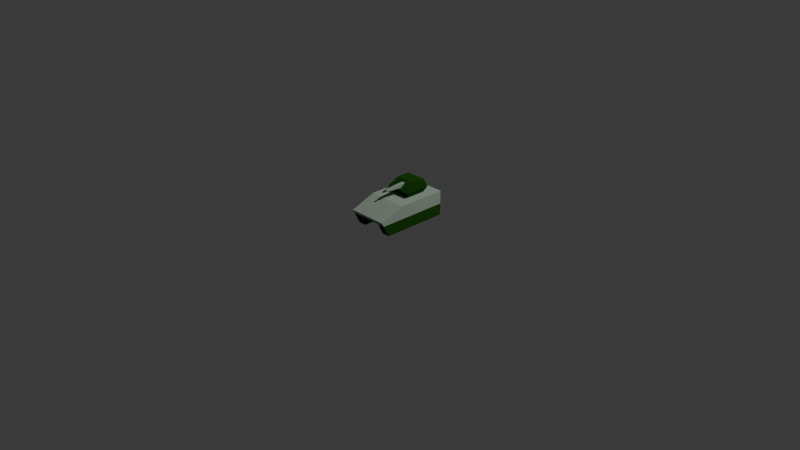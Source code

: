 # Source: combat_tank_1.blend  (saved by Blender 4.5.90; exported with 4.5.12 LTS)
import bpy
from mathutils import Matrix  # noqa: F401  (used for matrix-valued properties, if any)

bpy.ops.wm.read_factory_settings(use_empty=True)
scene = bpy.context.scene
scene.name = 'Scene'

# ---- collections
col_collection = bpy.data.collections.new('Collection'); scene.collection.children.link(col_collection)

# ---- materials (node trees are filled in below, after node groups)
mat_primary = bpy.data.materials.new('primary')
mat_primary.alpha_threshold = 0.0
mat_primary.roughness = 0.5
mat_primary.line_color = (0.0, 0.0, 0.0, 1.0)
mat_secondary = bpy.data.materials.new('secondary')
mat_dark_gray = bpy.data.materials.new('dark_gray')
mat_secondary_001 = bpy.data.materials.new('secondary.001')

# ---- material node trees
mat_primary.use_nodes = True; mat_primary.node_tree.nodes.clear()
_N = mat_primary.node_tree.nodes; _L = mat_primary.node_tree.links
n0 = _N.new('ShaderNodeOutputMaterial'); n0.name = 'Material Output'; n0.location = (200, 100)
n1 = _N.new('ShaderNodeBsdfPrincipled'); n1.name = 'Principled BSDF'; n1.location = (-200, 100)
n1.inputs[0].default_value = (0.01444, 0.08022, 0.005182, 1.0)
n1.inputs[2].default_value = 1.0
n1.inputs[3].default_value = 1.0
n1.inputs[7].default_value = 1.0
_L.new(n1.outputs[0], n0.inputs[0])
n0.is_active_output = True
mat_secondary.use_nodes = True; mat_secondary.node_tree.nodes.clear()
_N = mat_secondary.node_tree.nodes; _L = mat_secondary.node_tree.links
n0 = _N.new('ShaderNodeBsdfPrincipled'); n0.name = 'Principled BSDF'; n0.location = (-200, 100)
n0.inputs[0].default_value = (0.3515, 0.4342, 0.3515, 1.0)
n0.inputs[2].default_value = 1.0
n0.inputs[3].default_value = 1.0
n0.inputs[7].default_value = 1.0
n1 = _N.new('ShaderNodeOutputMaterial'); n1.name = 'Material-Ausgabe'; n1.location = (200, 100)
_L.new(n0.outputs[0], n1.inputs[0])
n1.is_active_output = True
mat_dark_gray.use_nodes = True; mat_dark_gray.node_tree.nodes.clear()
_N = mat_dark_gray.node_tree.nodes; _L = mat_dark_gray.node_tree.links
n0 = _N.new('ShaderNodeBsdfPrincipled'); n0.name = 'Principled BSDF'; n0.location = (-200, 100)
n0.inputs[0].default_value = (0.01033, 0.01033, 0.01033, 1.0)
n0.inputs[2].default_value = 1.0
n0.inputs[7].default_value = 1.0
n1 = _N.new('ShaderNodeOutputMaterial'); n1.name = 'Material-Ausgabe'; n1.location = (200, 100)
_L.new(n0.outputs[0], n1.inputs[0])
n1.is_active_output = True
mat_secondary_001.use_nodes = True; mat_secondary_001.node_tree.nodes.clear()
_N = mat_secondary_001.node_tree.nodes; _L = mat_secondary_001.node_tree.links
n0 = _N.new('ShaderNodeBsdfPrincipled'); n0.name = 'Principled BSDF'; n0.location = (-200, 100)
n0.inputs[0].default_value = (0.3515, 0.4342, 0.3515, 1.0)
n0.inputs[2].default_value = 1.0
n1 = _N.new('ShaderNodeOutputMaterial'); n1.name = 'Material-Ausgabe'; n1.location = (200, 100)
_L.new(n0.outputs[0], n1.inputs[0])
n1.is_active_output = True

# ---- world
world_world = bpy.data.worlds.new('World'); scene.world = world_world
world_world.use_nodes = True; world_world.node_tree.nodes.clear()
_N = world_world.node_tree.nodes; _L = world_world.node_tree.links
n0 = _N.new('ShaderNodeOutputWorld'); n0.name = 'World Output'; n0.location = (200, 100)
n1 = _N.new('ShaderNodeBackground'); n1.name = 'Background'; n1.location = (-200, 100)
n1.inputs[0].default_value = (0.05088, 0.05088, 0.05088, 1.0)
_L.new(n1.outputs[0], n0.inputs[0])
n0.is_active_output = True
world_world.color = (0.05088, 0.05088, 0.05088)
world_world.sun_shadow_jitter_overblur = 0.0

# ---- cameras
cam_camera = bpy.data.cameras.new('Camera')
cam_camera.clip_end = 100.0
cam_camera.ortho_scale = 7.314

# ---- lights
light_light = bpy.data.lights.new('Light', 'POINT')
light_light.energy = 1000.0
light_light.shadow_soft_size = 0.1

# ---- meshes
me_cube = bpy.data.meshes.new('Cube')
me_cube.from_pydata([(0.215, -0.4295, 0.1665), (0.215, -0.3445, 0.0004659), (-0.215, -0.4295, 0.1665), (-0.215, -0.3445, 0.0004659), (0.215, 0.3705, 0.1665), (0.215, 0.3705, 0.0004659), (-0.215, 0.3705, 0.1665), (-0.215, 0.3705, 0.0004659), (-0.13, -0.3445, 0.0004659), (0.13, -0.3445, 0.0004659), (0.13, 0.3705, 0.0004659), (-0.13, 0.3705, 0.0004659), (-0.13, 0.3705, 0.125), (-0.215, 0.3705, 0.125), (0.13, 0.3705, 0.125), (0.215, 0.3705, 0.125), (-0.215, -0.1595, 0.2665), (-0.215, 0.3705, 0.2665), (0.215, -0.1595, 0.2665), (0.215, 0.3705, 0.2665), (-0.215, -0.4083, 0.125), (0.13, -0.4083, 0.125), (0.215, -0.4083, 0.125), (-0.13, -0.4083, 0.125)], [], [(2, 16, 18, 0), (6, 13, 12, 14, 15, 4), (17, 6, 4, 19), (17, 16, 2, 6), (0, 18, 19, 4), (16, 17, 19, 18), (15, 14, 10, 5), (5, 10, 9, 1), (7, 11, 12, 13), (11, 7, 3, 8), (21, 14, 12, 23), (2, 0, 22, 21, 23, 20), (8, 3, 20, 23), (1, 9, 21, 22), (0, 4, 15, 22), (1, 22, 15, 5), (9, 10, 14, 21), (3, 7, 13, 20), (13, 6, 2, 20), (8, 23, 12, 11)])
me_cube.polygons.foreach_set('material_index', [1, 1, 1, 1, 1, 1, 0, 0, 0, 0, 1, 1, 0, 0, 1, 0, 0, 0, 1, 0])
_uv = me_cube.uv_layers.new(name='UVMap')
_uv.uv.foreach_set('vector', [0.0, 0.0, 0.0, 0.0, 0.0, 0.0, 0.0, 0.0, 0.0, 0.0, 0.0, 0.0, 0.0, 0.0, 0.0, 0.0, 0.0, 0.0, 0.0, 0.0, 0.0, 0.0, 0.0, 0.0, 0.0, 0.0, 0.0, 0.0, 0.0, 0.0, 0.0, 0.0, 0.0, 0.0, 0.0, 0.0, 0.0, 0.0, 0.0, 0.0, 0.0, 0.0, 0.0, 0.0, 0.0, 0.0, 0.0, 0.0, 0.0, 0.0, 0.0, 0.0, 0.0, 0.0, 0.0, 0.0, 0.0, 0.0, 0.0, 0.0, 0.0, 0.0, 0.0, 0.0, 0.0, 0.0, 0.0, 0.0, 0.0, 0.0, 0.0, 0.0, 0.0, 0.0, 0.0, 0.0, 0.0, 0.0, 0.0, 0.0, 0.0, 0.0, 0.0, 0.0, 0.0, 0.0, 0.0, 0.0, 0.0, 0.0, 0.0, 0.0, 0.0, 0.0, 0.0, 0.0, 0.0, 0.0, 0.0, 0.0, 0.0, 0.0, 0.0, 0.0, 0.0, 0.0, 0.0, 0.0, 0.0, 0.0, 0.0, 0.0, 0.0, 0.0, 0.0, 0.0, 0.0, 0.0, 0.0, 0.0, 0.0, 0.0, 0.0, 0.0, 0.0, 0.0, 0.0, 0.0, 0.0, 0.0, 0.0, 0.0, 0.0, 0.0, 0.0, 0.0, 0.0, 0.0, 0.0, 0.0, 0.0, 0.0, 0.0, 0.0, 0.0, 0.0, 0.0, 0.0, 0.0, 0.0, 0.0, 0.0, 0.0, 0.0, 0.0, 0.0, 0.0, 0.0, 0.0, 0.0, 0.0, 0.0, 0.0, 0.0, 0.0, 0.0, 0.0, 0.0])
me_cube.materials.append(mat_primary)
me_cube.materials.append(mat_secondary)
me_cube.use_mirror_vertex_groups = False
me_cube.update()
me_w_rfel_001 = bpy.data.meshes.new('Würfel.001')
me_w_rfel_001.from_pydata([(0.0, -2.0, -2.0), (0.0, -2.0, 2.0), (0.0, 2.0, -2.0), (0.0, 2.0, 2.0), (1.5, -1.0, -1.0), (1.5, -1.0, 1.0), (1.5, 1.0, -1.0), (1.5, 1.0, 1.0), (0.5, 2.0, -2.0), (0.5, 2.0, 2.0), (0.5, -2.0, -2.0), (0.5, -2.0, 2.0)], [], [(2, 0, 1, 3), (8, 9, 7, 6), (6, 7, 5, 4), (2, 3, 9, 8), (8, 6, 4, 10), (9, 3, 1, 11), (7, 9, 11, 5), (2, 8, 10, 0), (4, 5, 11, 10), (11, 1, 0, 10)])
_uv = me_w_rfel_001.uv_layers.new(name='UV-Map')
_uv.uv.foreach_set('vector', [0.125, 0.5, 0.125, 0.75, 0.875, 0.75, 0.875, 0.5, 0.375, 0.375, 0.625, 0.375, 0.625, 0.5, 0.375, 0.5, 0.375, 0.5, 0.625, 0.5, 0.625, 0.75, 0.375, 0.75, 0.125, 0.5, 0.875, 0.5, 0.625, 0.375, 0.25, 0.5, 0.25, 0.5, 0.375, 0.5, 0.375, 0.75, 0.25, 0.75, 0.75, 0.5, 0.875, 0.5, 0.875, 0.75, 0.75, 0.75, 0.625, 0.5, 0.75, 0.5, 0.75, 0.75, 0.625, 0.75, 0.125, 0.5, 0.25, 0.5, 0.25, 0.75, 0.125, 0.75, 0.375, 0.75, 0.625, 0.75, 0.625, 0.875, 0.375, 0.875, 0.625, 0.875, 0.875, 0.75, 0.125, 0.75, 0.375, 0.875])
me_w_rfel_001.materials.append(mat_secondary)
me_w_rfel_001.update()
me_zylinder_001 = bpy.data.meshes.new('Zylinder.001')
me_zylinder_001.from_pydata([(0.02, 0.05, 5.96e-08), (0.02, -0.05, 5.96e-08), (0.01848, 0.05, -0.007654), (0.01848, -0.05, -0.007654), (0.01414, 0.05, -0.01414), (0.01414, -0.05, -0.01414), (0.007654, 0.05, -0.01848), (0.007654, -0.05, -0.01848), (-2.17e-09, 0.05, -0.02), (5.38e-09, -0.05, -0.02), (-0.007654, 0.05, -0.01848), (-0.007654, -0.05, -0.01848), (-0.01414, 0.05, -0.01414), (-0.01414, -0.05, -0.01414), (-0.01848, 0.05, -0.007654), (-0.01848, -0.05, -0.007654), (-0.02, 0.05, 5.96e-08), (-0.02, -0.05, 5.96e-08), (-0.01848, 0.05, 0.007654), (-0.01848, -0.05, 0.007654), (-0.01414, 0.05, 0.01414), (-0.01414, -0.05, 0.01414), (-0.007654, 0.05, 0.01848), (-0.007654, -0.05, 0.01848), (-5.19e-09, 0.05, 0.02), (2.36e-09, -0.05, 0.02), (0.007654, 0.05, 0.01848), (0.007654, -0.05, 0.01848), (0.01414, 0.05, 0.01414), (0.01414, -0.05, 0.01414), (0.01848, 0.05, 0.007654), (0.01848, -0.05, 0.007654)], [], [(0, 1, 3, 2), (2, 3, 5, 4), (4, 5, 7, 6), (6, 7, 9, 8), (8, 9, 11, 10), (10, 11, 13, 12), (12, 13, 15, 14), (14, 15, 17, 16), (16, 17, 19, 18), (18, 19, 21, 20), (20, 21, 23, 22), (22, 23, 25, 24), (24, 25, 27, 26), (26, 27, 29, 28), (3, 1, 31, 29, 27, 25, 23, 21, 19, 17, 15, 13, 11, 9, 7, 5), (28, 29, 31, 30), (30, 31, 1, 0), (0, 2, 4, 6, 8, 10, 12, 14, 16, 18, 20, 22, 24, 26, 28, 30)])
_uv = me_zylinder_001.uv_layers.new(name='UV-Map')
_uv.uv.foreach_set('vector', [1.0, 0.5, 1.0, 1.0, 0.9375, 1.0, 0.9375, 0.5, 0.9375, 0.5, 0.9375, 1.0, 0.875, 1.0, 0.875, 0.5, 0.875, 0.5, 0.875, 1.0, 0.8125, 1.0, 0.8125, 0.5, 0.8125, 0.5, 0.8125, 1.0, 0.75, 1.0, 0.75, 0.5, 0.75, 0.5, 0.75, 1.0, 0.6875, 1.0, 0.6875, 0.5, 0.6875, 0.5, 0.6875, 1.0, 0.625, 1.0, 0.625, 0.5, 0.625, 0.5, 0.625, 1.0, 0.5625, 1.0, 0.5625, 0.5, 0.5625, 0.5, 0.5625, 1.0, 0.5, 1.0, 0.5, 0.5, 0.5, 0.5, 0.5, 1.0, 0.4375, 1.0, 0.4375, 0.5, 0.4375, 0.5, 0.4375, 1.0, 0.375, 1.0, 0.375, 0.5, 0.375, 0.5, 0.375, 1.0, 0.3125, 1.0, 0.3125, 0.5, 0.3125, 0.5, 0.3125, 1.0, 0.25, 1.0, 0.25, 0.5, 0.25, 0.5, 0.25, 1.0, 0.1875, 1.0, 0.1875, 0.5, 0.1875, 0.5, 0.1875, 1.0, 0.125, 1.0, 0.125, 0.5, 0.3418, 0.4717, 0.25, 0.49, 0.1582, 0.4717, 0.08029, 0.4197, 0.02827, 0.3418, 0.01, 0.25, 0.02827, 0.1582, 0.08029, 0.08029, 0.1582, 0.02827, 0.25, 0.01, 0.3418, 0.02827, 0.4197, 0.08029, 0.4717, 0.1582, 0.49, 0.25, 0.4717, 0.3418, 0.4197, 0.4197, 0.125, 0.5, 0.125, 1.0, 0.0625, 1.0, 0.0625, 0.5, 0.0625, 0.5, 0.0625, 1.0, 0.0, 1.0, 0.0, 0.5, 0.75, 0.49, 0.8418, 0.4717, 0.9197, 0.4197, 0.9717, 0.3418, 0.99, 0.25, 0.9717, 0.1582, 0.9197, 0.08029, 0.8418, 0.02827, 0.75, 0.01, 0.6582, 0.02827, 0.5803, 0.08029, 0.5283, 0.1582, 0.51, 0.25, 0.5283, 0.3418, 0.5803, 0.4197, 0.6582, 0.4717])
me_zylinder_001.materials.append(mat_dark_gray)
me_zylinder_001.update()
me_zylinder = bpy.data.meshes.new('Zylinder')
me_zylinder.from_pydata([(0.0, 0.25, -0.0125), (0.0, 0.25, 0.0125), (0.09567, 0.231, -0.0125), (0.09567, 0.231, 0.0125), (0.1768, 0.1768, -0.0125), (0.1768, 0.1768, 0.0125), (0.231, 0.09567, -0.0125), (0.231, 0.09567, 0.0125), (0.25, 0.0, -0.0125), (0.25, 0.0, 0.0125), (0.231, -0.09567, -0.0125), (0.231, -0.09567, 0.0125), (0.1768, -0.1768, -0.0125), (0.1768, -0.1768, 0.0125), (0.09567, -0.231, -0.0125), (0.09567, -0.231, 0.0125), (0.0, -0.25, -0.0125), (0.0, -0.25, 0.0125), (-0.09567, -0.231, -0.0125), (-0.09567, -0.231, 0.0125), (-0.1768, -0.1768, -0.0125), (-0.1768, -0.1768, 0.0125), (-0.231, -0.09567, -0.0125), (-0.231, -0.09567, 0.0125), (-0.25, 0.0, -0.0125), (-0.25, 0.0, 0.0125), (-0.231, 0.09567, -0.0125), (-0.231, 0.09567, 0.0125), (-0.1768, 0.1768, -0.0125), (-0.1768, 0.1768, 0.0125), (-0.09567, 0.231, -0.0125), (-0.09567, 0.231, 0.0125)], [], [(0, 1, 3, 2), (2, 3, 5, 4), (4, 5, 7, 6), (6, 7, 9, 8), (8, 9, 11, 10), (10, 11, 13, 12), (12, 13, 15, 14), (14, 15, 17, 16), (16, 17, 19, 18), (18, 19, 21, 20), (20, 21, 23, 22), (22, 23, 25, 24), (24, 25, 27, 26), (26, 27, 29, 28), (3, 1, 31, 29, 27, 25, 23, 21, 19, 17, 15, 13, 11, 9, 7, 5), (28, 29, 31, 30), (30, 31, 1, 0), (0, 2, 4, 6, 8, 10, 12, 14, 16, 18, 20, 22, 24, 26, 28, 30)])
_uv = me_zylinder.uv_layers.new(name='UV-Map')
_uv.uv.foreach_set('vector', [1.0, 0.5, 1.0, 1.0, 0.9375, 1.0, 0.9375, 0.5, 0.9375, 0.5, 0.9375, 1.0, 0.875, 1.0, 0.875, 0.5, 0.875, 0.5, 0.875, 1.0, 0.8125, 1.0, 0.8125, 0.5, 0.8125, 0.5, 0.8125, 1.0, 0.75, 1.0, 0.75, 0.5, 0.75, 0.5, 0.75, 1.0, 0.6875, 1.0, 0.6875, 0.5, 0.6875, 0.5, 0.6875, 1.0, 0.625, 1.0, 0.625, 0.5, 0.625, 0.5, 0.625, 1.0, 0.5625, 1.0, 0.5625, 0.5, 0.5625, 0.5, 0.5625, 1.0, 0.5, 1.0, 0.5, 0.5, 0.5, 0.5, 0.5, 1.0, 0.4375, 1.0, 0.4375, 0.5, 0.4375, 0.5, 0.4375, 1.0, 0.375, 1.0, 0.375, 0.5, 0.375, 0.5, 0.375, 1.0, 0.3125, 1.0, 0.3125, 0.5, 0.3125, 0.5, 0.3125, 1.0, 0.25, 1.0, 0.25, 0.5, 0.25, 0.5, 0.25, 1.0, 0.1875, 1.0, 0.1875, 0.5, 0.1875, 0.5, 0.1875, 1.0, 0.125, 1.0, 0.125, 0.5, 0.3418, 0.4717, 0.25, 0.49, 0.1582, 0.4717, 0.08029, 0.4197, 0.02827, 0.3418, 0.01, 0.25, 0.02827, 0.1582, 0.08029, 0.08029, 0.1582, 0.02827, 0.25, 0.01, 0.3418, 0.02827, 0.4197, 0.08029, 0.4717, 0.1582, 0.49, 0.25, 0.4717, 0.3418, 0.4197, 0.4197, 0.125, 0.5, 0.125, 1.0, 0.0625, 1.0, 0.0625, 0.5, 0.0625, 0.5, 0.0625, 1.0, 0.0, 1.0, 0.0, 0.5, 0.75, 0.49, 0.8418, 0.4717, 0.9197, 0.4197, 0.9717, 0.3418, 0.99, 0.25, 0.9717, 0.1582, 0.9197, 0.08029, 0.8418, 0.02827, 0.75, 0.01, 0.6582, 0.02827, 0.5803, 0.08029, 0.5283, 0.1582, 0.51, 0.25, 0.5283, 0.3418, 0.5803, 0.4197, 0.6582, 0.4717])
me_zylinder.materials.append(mat_primary)
me_zylinder.update()
me_w_rfel = bpy.data.meshes.new('Würfel')
me_w_rfel.from_pydata([(-0.8, -0.8, 2.067), (-0.8, -0.8, 4.367), (-0.8, 0.8, 2.067), (-0.8, 0.8, 4.367), (0.8, -0.8, 2.067), (0.2, -0.8, 4.367), (0.8, 0.8, 2.067), (0.2, 0.8, 4.367), (-1.0, -1.0, 3.067), (-1.0, 1.0, 3.067), (1.0, 1.0, 3.067), (1.0, -1.0, 3.067)], [], [(8, 1, 3, 9), (9, 3, 7, 10), (10, 7, 5, 11), (11, 5, 1, 8), (2, 6, 4, 0), (7, 3, 1, 5), (4, 11, 8, 0), (6, 10, 11, 4), (2, 9, 10, 6), (0, 8, 9, 2)])
_uv = me_w_rfel.uv_layers.new(name='UV-Map')
_uv.uv.foreach_set('vector', [0.5, 0.0, 0.625, 0.0, 0.625, 0.25, 0.5, 0.25, 0.5, 0.25, 0.625, 0.25, 0.625, 0.5, 0.5, 0.5, 0.5, 0.5, 0.625, 0.5, 0.625, 0.75, 0.5, 0.75, 0.5, 0.75, 0.625, 0.75, 0.625, 1.0, 0.5, 1.0, 0.125, 0.5, 0.375, 0.5, 0.375, 0.75, 0.125, 0.75, 0.625, 0.5, 0.875, 0.5, 0.875, 0.75, 0.625, 0.75, 0.375, 0.75, 0.5, 0.75, 0.5, 1.0, 0.375, 1.0, 0.375, 0.5, 0.5, 0.5, 0.5, 0.75, 0.375, 0.75, 0.375, 0.25, 0.5, 0.25, 0.5, 0.5, 0.375, 0.5, 0.375, 0.0, 0.5, 0.0, 0.5, 0.25, 0.375, 0.25])
me_w_rfel.materials.append(mat_primary)
me_w_rfel.materials.append(mat_secondary_001)
me_w_rfel.update()

# ---- objects
ob_base = bpy.data.objects.new('base', me_cube)
ob_light = bpy.data.objects.new('Light', light_light)
ob_camera = bpy.data.objects.new('Camera', cam_camera)
ob_barrel = bpy.data.objects.new('barrel', None)
ob_barrel_base = bpy.data.objects.new('barrel_base', me_w_rfel_001)
ob_barrel_target = bpy.data.objects.new('barrel_target', me_zylinder_001)
ob_connector = bpy.data.objects.new('connector', me_zylinder)
ob_empty = bpy.data.objects.new('empty', None)
ob_head = bpy.data.objects.new('head', None)
ob_head_base = bpy.data.objects.new('head_base', me_w_rfel)

# ---- transforms, parenting, visibility, modifiers, constraints
ob_base.parent = ob_empty
ob_base.location = (0.0, 0.0, 0.0)
ob_base.lock_rotations_4d = False
ob_base.empty_display_type = 'ARROWS'
ob_base.lineart.crease_threshold = 0.0
ob_light.location = (4.076, 1.005, 5.904)
ob_light.rotation_euler = (0.6503, 0.05522, 1.866)
ob_light.lock_rotations_4d = False
ob_light.empty_display_type = 'ARROWS'
ob_light.color = (0.0, 0.0, 0.0, 0.0)
ob_light.lineart.crease_threshold = 0.0
ob_camera.location = (7.359, -6.926, 4.958)
ob_camera.rotation_euler = (1.109, 0.0, 0.8149)
ob_camera.lock_rotations_4d = False
ob_camera.empty_display_type = 'ARROWS'
ob_camera.color = (0.0, 0.0, 0.0, 0.0)
ob_camera.display_type = 'WIRE'
ob_camera.lineart.crease_threshold = 0.0
ob_barrel.parent = ob_head
ob_barrel.location = (0.0, 0.0, 0.0)
ob_barrel_base.parent = ob_barrel
ob_barrel_base.location = (-1.49e-07, -1.788e-07, 0.55)
ob_barrel_base.rotation_euler = (0.0, 0.0, -1.571)
ob_barrel_base.scale = (0.5, 0.025, 0.025)
ob_barrel_target.parent = ob_barrel
ob_barrel_target.location = (6.985e-10, -0.8, 0.55)
ob_connector.parent = ob_head
ob_connector.location = (0.0, 0.0, 0.305)
ob_connector.rotation_euler = (0.0, 0.0, -1.571)
ob_connector.scale = (1.0, 1.0, 0.4)
ob_empty.location = (0.0, 0.0, 0.0)
ob_empty.empty_display_size = 0.4
ob_head.parent = ob_empty
ob_head.location = (0.0, 0.12, 0.146)
ob_head.scale = (0.4, 0.4, 0.4)
ob_head_base.parent = ob_head
ob_head_base.location = (0.0, 0.0, 0.0)
ob_head_base.rotation_euler = (0.0, 0.0, -1.571)
ob_head_base.scale = (0.35, 0.35, 0.15)

# ---- collection membership
col_collection.objects.link(ob_base)
col_collection.objects.link(ob_light)
col_collection.objects.link(ob_camera)
col_collection.objects.link(ob_barrel)
col_collection.objects.link(ob_barrel_base)
col_collection.objects.link(ob_barrel_target)
col_collection.objects.link(ob_connector)
col_collection.objects.link(ob_empty)
col_collection.objects.link(ob_head)
col_collection.objects.link(ob_head_base)

# ---- scene / render settings (as saved in the file)
scene.camera = ob_camera
scene.frame_start = 1; scene.frame_end = 250; scene.frame_set(1)
scene.render.engine = 'BLENDER_EEVEE_NEXT'
bpy.context.view_layer.update()
